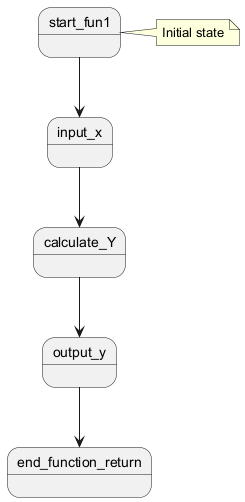

The diagram above was rendered by PlantUML. Its source (embedded in the PNG):
@startuml
state start_fun1
state input_x
state calculate_Y
state output_y
state end_function_return
start_fun1 --> input_x
input_x --> calculate_Y
calculate_Y --> output_y
output_y --> end_function_return
note right of start_fun1: Initial state
@enduml